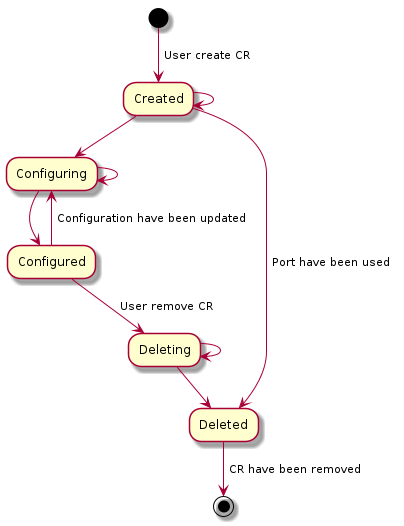

The diagram above was rendered by PlantUML. Its source (embedded in the PNG):
@startuml state

(*) --> [ User create CR ] "Created"

"Created" --> "Configuring"
"Created" --> [ Port have been used ] "Deleted"
"Created" --> "Created"

"Configuring" --> "Configuring"
"Configuring" --> "Configured"

"Configured" --> [ Configuration have been updated ] "Configuring"
"Configured" --> [ User remove CR ] "Deleting"

"Deleting" --> "Deleting"
"Deleting" --> "Deleted"

"Deleted" --> [ CR have been removed ] (*)

@enduml